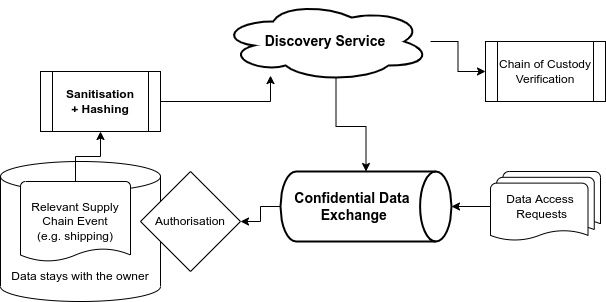

The diagram above was exported from draw.io. Its source (the exported page's mxGraphModel, read from the mxfile embedded in the PNG):
<mxGraphModel dx="1994" dy="1165" grid="1" gridSize="10" guides="1" tooltips="1" connect="1" arrows="1" fold="1" page="1" pageScale="1" pageWidth="850" pageHeight="1100" math="0" shadow="0">
  <root>
    <mxCell id="0" />
    <mxCell id="1" parent="0" />
    <mxCell id="JwogjSWlySlZhvzPgnfI-18" style="edgeStyle=orthogonalEdgeStyle;rounded=0;orthogonalLoop=1;jettySize=auto;html=1;exitX=0;exitY=0.5;exitDx=0;exitDy=0;exitPerimeter=0;fontSize=12;" edge="1" parent="1" source="JwogjSWlySlZhvzPgnfI-16" target="JwogjSWlySlZhvzPgnfI-20">
      <mxGeometry relative="1" as="geometry" />
    </mxCell>
    <mxCell id="JwogjSWlySlZhvzPgnfI-16" value="Confidential Data&amp;nbsp; &amp;nbsp; &amp;nbsp; &amp;nbsp;&lt;br style=&quot;font-size: 14px;&quot;&gt;Exchange&amp;nbsp; &amp;nbsp; &amp;nbsp;&amp;nbsp;" style="strokeWidth=2;html=1;shape=mxgraph.flowchart.direct_data;whiteSpace=wrap;fontSize=14;fontStyle=1" vertex="1" parent="1">
      <mxGeometry x="330" y="500" width="171" height="70" as="geometry" />
    </mxCell>
    <mxCell id="JwogjSWlySlZhvzPgnfI-5" style="edgeStyle=orthogonalEdgeStyle;rounded=0;orthogonalLoop=1;jettySize=auto;html=1;" edge="1" parent="1" source="JwogjSWlySlZhvzPgnfI-2" target="JwogjSWlySlZhvzPgnfI-4">
      <mxGeometry relative="1" as="geometry">
        <Array as="points">
          <mxPoint x="320" y="430" />
        </Array>
      </mxGeometry>
    </mxCell>
    <mxCell id="JwogjSWlySlZhvzPgnfI-2" value="Sanitisation&lt;br&gt;+ Hashing" style="shape=process;whiteSpace=wrap;html=1;backgroundOutline=1;fontStyle=1" vertex="1" parent="1">
      <mxGeometry x="90" y="400" width="120" height="60" as="geometry" />
    </mxCell>
    <mxCell id="JwogjSWlySlZhvzPgnfI-7" style="edgeStyle=orthogonalEdgeStyle;rounded=0;orthogonalLoop=1;jettySize=auto;html=1;" edge="1" parent="1" source="JwogjSWlySlZhvzPgnfI-4" target="JwogjSWlySlZhvzPgnfI-6">
      <mxGeometry relative="1" as="geometry" />
    </mxCell>
    <mxCell id="JwogjSWlySlZhvzPgnfI-21" style="edgeStyle=orthogonalEdgeStyle;rounded=0;orthogonalLoop=1;jettySize=auto;html=1;exitX=0.55;exitY=0.95;exitDx=0;exitDy=0;exitPerimeter=0;fontSize=12;" edge="1" parent="1" source="JwogjSWlySlZhvzPgnfI-4" target="JwogjSWlySlZhvzPgnfI-16">
      <mxGeometry relative="1" as="geometry" />
    </mxCell>
    <mxCell id="JwogjSWlySlZhvzPgnfI-4" value="Discovery Service" style="ellipse;shape=cloud;whiteSpace=wrap;html=1;strokeWidth=2;fontStyle=1;fontSize=14;" vertex="1" parent="1">
      <mxGeometry x="270" y="330" width="210" height="80" as="geometry" />
    </mxCell>
    <mxCell id="JwogjSWlySlZhvzPgnfI-6" value="Chain of Custody&lt;br&gt;Verification" style="shape=process;whiteSpace=wrap;html=1;backgroundOutline=1;" vertex="1" parent="1">
      <mxGeometry x="535" y="370" width="120" height="60" as="geometry" />
    </mxCell>
    <mxCell id="JwogjSWlySlZhvzPgnfI-17" style="edgeStyle=orthogonalEdgeStyle;rounded=0;orthogonalLoop=1;jettySize=auto;html=1;exitX=0;exitY=0.5;exitDx=0;exitDy=0;exitPerimeter=0;fontSize=12;" edge="1" parent="1" source="JwogjSWlySlZhvzPgnfI-14" target="JwogjSWlySlZhvzPgnfI-16">
      <mxGeometry relative="1" as="geometry" />
    </mxCell>
    <mxCell id="JwogjSWlySlZhvzPgnfI-14" value="Data Access&amp;nbsp; &amp;nbsp; Requests&amp;nbsp;&amp;nbsp;" style="strokeWidth=1;html=1;shape=mxgraph.flowchart.multi-document;whiteSpace=wrap;fontSize=12;" vertex="1" parent="1">
      <mxGeometry x="540" y="500" width="110" height="70" as="geometry" />
    </mxCell>
    <mxCell id="JwogjSWlySlZhvzPgnfI-19" value="" style="group" vertex="1" connectable="0" parent="1">
      <mxGeometry x="50" y="490" width="160" height="140" as="geometry" />
    </mxCell>
    <mxCell id="JwogjSWlySlZhvzPgnfI-8" value="" style="shape=cylinder3;whiteSpace=wrap;html=1;boundedLbl=1;backgroundOutline=1;size=15;" vertex="1" parent="JwogjSWlySlZhvzPgnfI-19">
      <mxGeometry width="160" height="140" as="geometry" />
    </mxCell>
    <mxCell id="JwogjSWlySlZhvzPgnfI-9" value="Data stays with the owner" style="text;html=1;strokeColor=none;fillColor=none;align=center;verticalAlign=middle;whiteSpace=wrap;rounded=0;" vertex="1" parent="JwogjSWlySlZhvzPgnfI-19">
      <mxGeometry y="100" width="160" height="30" as="geometry" />
    </mxCell>
    <mxCell id="JwogjSWlySlZhvzPgnfI-15" value="&lt;span style=&quot;font-size: 12px&quot;&gt;Relevant Supply Chain Event&lt;br&gt;(e.g. shipping)&lt;/span&gt;" style="strokeWidth=1;html=1;shape=mxgraph.flowchart.document2;whiteSpace=wrap;size=0.1625;fontSize=12;" vertex="1" parent="JwogjSWlySlZhvzPgnfI-19">
      <mxGeometry x="20" y="20" width="110" height="80" as="geometry" />
    </mxCell>
    <mxCell id="JwogjSWlySlZhvzPgnfI-3" style="edgeStyle=orthogonalEdgeStyle;rounded=0;orthogonalLoop=1;jettySize=auto;html=1;" edge="1" parent="1" source="JwogjSWlySlZhvzPgnfI-15" target="JwogjSWlySlZhvzPgnfI-2">
      <mxGeometry relative="1" as="geometry">
        <mxPoint x="130" y="530" as="sourcePoint" />
      </mxGeometry>
    </mxCell>
    <mxCell id="JwogjSWlySlZhvzPgnfI-20" value="Authorisation" style="strokeWidth=1;html=1;shape=mxgraph.flowchart.decision;whiteSpace=wrap;fontSize=12;" vertex="1" parent="1">
      <mxGeometry x="190" y="500" width="100" height="100" as="geometry" />
    </mxCell>
  </root>
</mxGraphModel>